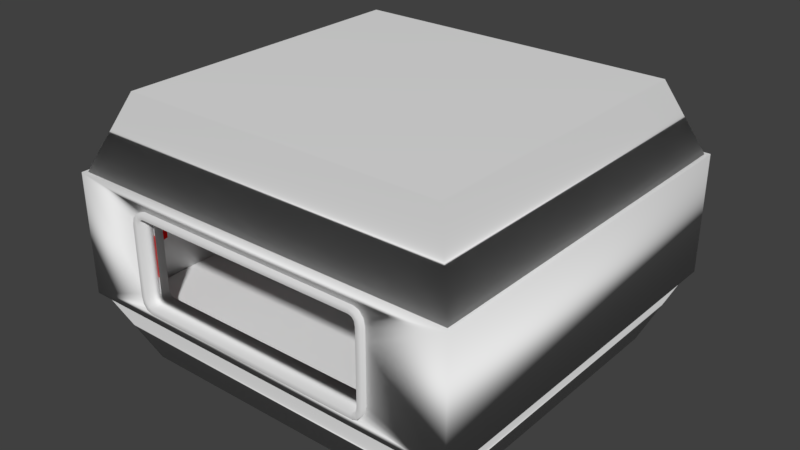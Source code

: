 # Source: DogRoomwestwindow.blend  (saved by Blender 2.78.0; exported with 4.5.12 LTS)
import bpy
from mathutils import Matrix  # noqa: F401  (used for matrix-valued properties, if any)

bpy.ops.wm.read_factory_settings(use_empty=True)
scene = bpy.context.scene
scene.name = 'Scene'

# ---- collections
col_collection_1 = bpy.data.collections.new('Collection 1'); scene.collection.children.link(col_collection_1)

# ---- materials (node trees are filled in below, after node groups)
mat_material = bpy.data.materials.new('Material')
mat_material.alpha_threshold = 0.0
mat_material.use_transparent_shadow = False
mat_material.roughness = 0.5
mat_material_001 = bpy.data.materials.new('Material.001')
mat_material_001.alpha_threshold = 0.0
mat_material_001.use_transparent_shadow = False
mat_material_001.diffuse_color = (0.8, 0.004875, 0.003781, 1.0)
mat_material_001.roughness = 0.5

# ---- material node trees

# ---- world
world_world = bpy.data.worlds.new('World'); scene.world = world_world
world_world.color = (0.05088, 0.05088, 0.05088)
world_world.use_sun_shadow = False
world_world.sun_shadow_jitter_overblur = 0.0
world_world.cycles.sampling_method = 'MANUAL'

# ---- meshes
me_cube_004 = bpy.data.meshes.new('Cube.004')
me_cube_004.from_pydata([(-0.8651, -0.8651, -28.9), (-1.038, -1.038, 1.0), (-0.8651, 0.8651, -28.9), (-1.038, 1.038, 1.0), (0.95, -0.8651, -28.9), (1.123, -1.038, 1.0), (0.95, 0.8651, -28.9), (1.123, 1.038, 1.0)], [], [(0, 1, 3, 2), (2, 3, 7, 6), (6, 7, 5, 4), (4, 5, 1, 0), (2, 6, 4, 0), (7, 3, 1, 5)])
me_cube_004.polygons.foreach_set('use_smooth', [True] * 6)
me_cube_004.use_remesh_preserve_volume = False
me_cube_004.use_remesh_preserve_attributes = False
me_cube_004.use_mirror_vertex_groups = False
me_cube_004.update()
me_cube_006 = bpy.data.meshes.new('Cube.006')
me_cube_006.from_pydata([(-1.0, -3.016, -0.8929), (-1.0, -3.178, -0.723), (-1.0, -3.104, -0.8681), (-1.0, -3.155, -0.8153), (-1.0, -3.178, 0.723), (-1.0, -3.016, 0.8929), (-1.0, -3.155, 0.8153), (-1.0, -3.104, 0.8681), (-1.0, 3.154, -0.723), (-1.0, 2.992, -0.8929), (-1.0, 3.131, -0.8153), (-1.0, 3.08, -0.8681), (-1.0, 2.992, 0.8929), (-1.0, 3.154, 0.723), (-1.0, 3.08, 0.8681), (-1.0, 3.131, 0.8153), (1.0, -3.178, -0.723), (1.0, -3.016, -0.8929), (1.0, -3.155, -0.8153), (1.0, -3.104, -0.8681), (1.0, -3.016, 0.8929), (1.0, -3.178, 0.723), (1.0, -3.104, 0.8681), (1.0, -3.155, 0.8153), (1.0, 2.992, -0.8929), (1.0, 3.154, -0.723), (1.0, 3.08, -0.8681), (1.0, 3.131, -0.8153), (1.0, 3.154, 0.723), (1.0, 2.992, 0.8929), (1.0, 3.131, 0.8153), (1.0, 3.08, 0.8681), (1.0, 3.155, -0.9613), (1.0, 3.011, -1.0), (-1.0, 3.011, -1.0), (-1.0, 3.155, -0.9613), (1.0, 3.261, -0.8555), (-1.0, 3.261, -0.8555), (1.0, 3.3, -0.711), (-1.0, 3.3, -0.711), (-1.0, 3.155, 0.9613), (-1.0, 3.011, 1.0), (1.0, 3.011, 1.0), (1.0, 3.155, 0.9613), (-1.0, 3.261, 0.8555), (1.0, 3.261, 0.8555), (-1.0, 3.3, 0.711), (1.0, 3.3, 0.711), (-1.0, -3.179, -0.9613), (-1.0, -3.035, -1.0), (1.0, -3.035, -1.0), (1.0, -3.179, -0.9613), (-1.0, -3.285, -0.8555), (1.0, -3.285, -0.8555), (-1.0, -3.324, -0.711), (1.0, -3.324, -0.711), (1.0, -3.179, 0.9613), (1.0, -3.035, 1.0), (-1.0, -3.035, 1.0), (-1.0, -3.179, 0.9613), (1.0, -3.285, 0.8555), (-1.0, -3.285, 0.8555), (1.0, -3.324, 0.711), (-1.0, -3.324, 0.711)], [], [(55, 62, 63, 54), (42, 41, 58, 57), (39, 46, 47, 38), (33, 34, 35, 32), (32, 35, 37, 36), (36, 37, 39, 38), (41, 42, 43, 40), (40, 43, 45, 44), (44, 45, 47, 46), (49, 50, 51, 48), (48, 51, 53, 52), (52, 53, 55, 54), (57, 58, 59, 56), (56, 59, 61, 60), (60, 61, 63, 62), (34, 33, 50, 49), (26, 24, 33, 32), (9, 11, 35, 34), (27, 26, 32, 36), (11, 10, 37, 35), (25, 27, 36, 38), (10, 8, 39, 37), (14, 12, 41, 40), (29, 31, 43, 42), (15, 14, 40, 44), (31, 30, 45, 43), (13, 15, 44, 46), (30, 28, 47, 45), (2, 0, 49, 48), (17, 19, 51, 50), (3, 2, 48, 52), (19, 18, 53, 51), (1, 3, 52, 54), (18, 16, 55, 53), (22, 20, 57, 56), (5, 7, 59, 58), (23, 22, 56, 60), (7, 6, 61, 59), (21, 23, 60, 62), (6, 4, 63, 61), (0, 9, 34, 49), (24, 17, 50, 33), (4, 1, 54, 63), (12, 5, 58, 41), (8, 13, 46, 39), (16, 21, 62, 55), (20, 29, 42, 57), (28, 25, 38, 47), (14, 31, 29, 12), (15, 30, 31, 14), (13, 28, 30, 15), (8, 25, 28, 13), (25, 8, 10, 27), (27, 10, 11, 26), (26, 11, 9, 24), (0, 17, 24, 9), (2, 19, 17, 0), (3, 18, 19, 2), (1, 16, 18, 3), (4, 21, 16, 1), (21, 4, 6, 23), (23, 6, 7, 22), (22, 7, 5, 20), (12, 29, 20, 5)])
me_cube_006.polygons.foreach_set('use_smooth', [True] * 64)
me_cube_006.use_remesh_preserve_volume = False
me_cube_006.use_remesh_preserve_attributes = False
me_cube_006.use_mirror_vertex_groups = False
me_cube_006.update()
me_cube_003 = bpy.data.meshes.new('Cube.003')
me_cube_003.from_pydata([(-1.08, -1.0, -1.0), (-1.08, -1.0, 1.0), (-1.08, 1.0, -1.0), (-1.08, 1.0, 1.0), (1.0, -1.0, -1.0), (1.0, -1.0, 1.0), (1.0, 1.0, -1.0), (1.0, 1.0, 1.0), (0.9435, 0.3541, -1.0), (-0.6701, -0.9435, 1.0), (-0.9435, -0.6701, 1.0), (-1.0, -1.0, 1.0), (-0.7546, -0.9301, 1.0), (-0.8308, -0.8913, 1.0), (-0.8913, -0.8308, 1.0), (-0.9301, -0.7546, 1.0), (-0.9435, -0.6701, -1.0), (-0.6701, -0.9435, -1.0), (-0.9301, -0.7546, -1.0), (-0.8913, -0.8308, -1.0), (-0.8308, -0.8913, -1.0), (-0.7546, -0.9301, -1.0), (0.9435, -0.6701, 1.0), (0.6701, -0.9435, 1.0), (0.9301, -0.7546, 1.0), (0.8913, -0.8308, 1.0), (0.8308, -0.8913, 1.0), (0.7546, -0.9301, 1.0), (0.6701, -0.9435, -1.0), (0.9435, -0.6701, -1.0), (0.7546, -0.9301, -1.0), (0.8308, -0.8913, -1.0), (0.8913, -0.8308, -1.0), (0.9301, -0.7546, -1.0), (-0.9435, 0.6701, 1.0), (-0.6701, 0.9435, 1.0), (-0.9301, 0.7546, 1.0), (-0.8913, 0.8308, 1.0), (-0.8308, 0.8913, 1.0), (-0.7546, 0.9301, 1.0), (-0.6701, 0.9435, -1.0), (-0.9435, 0.6701, -1.0), (-1.0, 1.0, -1.0), (-0.7546, 0.9301, -1.0), (-0.8308, 0.8913, -1.0), (-0.8913, 0.8308, -1.0), (-0.9301, 0.7546, -1.0), (0.6701, 0.9435, 1.0), (0.9435, 0.6701, 1.0), (1.0, 1.0, 1.0), (0.7546, 0.9301, 1.0), (0.8308, 0.8913, 1.0), (0.8913, 0.8308, 1.0), (0.9301, 0.7546, 1.0), (0.9435, 0.6701, -1.0), (0.6701, 0.9435, -1.0), (0.9301, 0.7546, -1.0), (0.8913, 0.8308, -1.0), (0.8308, 0.8913, -1.0), (0.7546, 0.9301, -1.0), (-1.08, 0.2546, 0.4386), (-0.9435, 0.2546, 0.4386), (-1.08, -0.2578, -0.9966), (-1.08, -0.2578, -0.2578), (-0.9435, -0.2578, -0.9966), (-0.9435, -0.2578, 0.3846), (-1.08, -0.2578, 0.4386), (-0.9435, -0.2578, 0.4386), (-1.08, 0.2546, -0.9966), (-0.9435, 0.2546, -0.9966), (-1.08, 0.2546, 0.2546), (-0.9435, -0.6701, -0.3333), (-0.9435, -0.6701, 0.3333), (-0.9301, -0.7546, 0.3333), (-0.9301, -0.7546, -0.3333), (-0.8913, -0.8308, 0.3333), (-0.8913, -0.8308, -0.3333), (-0.8308, -0.8913, 0.3333), (-0.8308, -0.8913, -0.3333), (-0.7546, -0.9301, 0.3333), (-0.7546, -0.9301, -0.3333), (-0.6701, -0.9435, 0.3333), (-0.6701, -0.9435, -0.3333), (0.9435, -0.6701, 0.3333), (0.9435, -0.6701, -0.3333), (0.9301, -0.7546, -0.3333), (0.9301, -0.7546, 0.3333), (0.8913, -0.8308, -0.3333), (0.8913, -0.8308, 0.3333), (0.8308, -0.8913, -0.3333), (0.8308, -0.8913, 0.3333), (0.7546, -0.9301, -0.3333), (0.7546, -0.9301, 0.3333), (0.6701, -0.9435, -0.3333), (0.6701, -0.9435, 0.3333), (-0.9435, 0.6701, 0.3333), (-0.9435, 0.6701, -0.3333), (-0.9301, 0.7546, -0.3333), (-0.9301, 0.7546, 0.3333), (-0.8913, 0.8308, -0.3333), (-0.8913, 0.8308, 0.3333), (-0.8308, 0.8913, -0.3333), (-0.8308, 0.8913, 0.3333), (-0.7546, 0.9301, -0.3333), (-0.7546, 0.9301, 0.3333), (-0.6701, 0.9435, -0.3333), (-0.6701, 0.9435, 0.3333), (0.6701, 0.9435, 0.3333), (0.6701, 0.9435, -0.3333), (0.7546, 0.9301, -0.3333), (0.7546, 0.9301, 0.3333), (0.8308, 0.8913, -0.3333), (0.8308, 0.8913, 0.3333), (0.8913, 0.8308, -0.3333), (0.8913, 0.8308, 0.3333), (0.9301, 0.7546, -0.3333), (0.9301, 0.7546, 0.3333), (0.9435, 0.6701, -0.3333), (0.9435, 0.6701, 0.3333), (0.6161, -1.0, 0.5732), (0.6161, -1.0, 0.3547), (0.6161, -0.9435, 0.3333), (0.6161, -0.9435, 0.5732), (0.6161, -1.0, -0.5644), (0.6161, -0.9435, -0.5644), (0.6161, -0.9435, -0.3333), (-0.7038, -1.0, 0.5732), (-0.7038, -0.9382, 0.5732), (-0.7038, -0.9382, 0.3333), (-0.7038, -1.0, -0.5644), (-0.7038, -0.9382, -0.3333), (-0.7038, -0.9382, -0.5644), (0.6084, -1.0, -0.68), (0.6084, -0.9435, -0.68), (-0.6961, -1.0, -0.68), (-0.6961, -0.9394, -0.68), (-0.6747, -0.9427, -0.574), (-0.6701, -0.9435, -0.6461), (0.5873, -1.0, -0.7646), (0.5873, -0.9435, -0.7646), (-0.675, -1.0, -0.7646), (-0.675, -0.9427, -0.7646), (0.5585, -1.0, -0.7956), (0.5585, -0.9435, -0.7956), (-0.6462, -1.0, -0.7956), (-0.6462, -0.9435, -0.7956), (-0.6701, -0.9435, -0.7698), (-0.6747, -0.9427, 0.5828), (-0.6701, -0.9435, 0.6549), (-0.6747, -0.9427, -0.3333), (-0.6747, -0.9427, 0.3333), (0.6146, -1.0, 0.5954), (0.6084, -1.0, 0.6888), (0.6084, -0.9435, 0.6888), (-0.6961, -1.0, 0.6888), (-0.6961, -0.9394, 0.6888), (0.5873, -1.0, 0.7734), (0.5873, -0.9435, 0.7734), (-0.675, -1.0, 0.7734), (-0.675, -0.9427, 0.7734), (0.5585, -1.0, 0.8044), (0.5585, -0.9435, 0.8044), (-0.6462, -1.0, 0.8044), (-0.6462, -0.9435, 0.8044), (-0.6701, -0.9435, 0.7786)], [], [(0, 1, 3, 70, 60, 66, 63), (2, 3, 7, 6), (4, 5, 120, 123, 132, 138, 142, 144, 140, 134, 129, 0), (42, 41, 16, 18, 19, 20, 21, 17, 28, 30, 31, 32, 33, 29, 8, 6, 4, 0, 2), (107, 47, 35, 106), (2, 6, 8, 54, 56, 57, 58, 59, 55, 40, 42), (41, 69, 64, 65, 10, 72, 71, 16), (7, 49, 48, 22, 24, 25, 26, 27, 23, 9, 11, 1, 5), (1, 11, 10, 34, 36, 37, 38, 39, 35, 47, 49, 7, 3), (9, 12, 11), (12, 13, 11), (13, 14, 11), (14, 15, 11), (15, 10, 11), (40, 43, 42), (43, 44, 42), (44, 45, 42), (45, 46, 42), (46, 41, 42), (47, 50, 49), (50, 51, 49), (51, 52, 49), (52, 53, 49), (53, 48, 49), (96, 41, 46, 97), (97, 46, 45, 99), (99, 45, 44, 101), (101, 44, 43, 103), (103, 43, 40, 105), (72, 10, 15, 73), (73, 15, 14, 75), (75, 14, 13, 77), (77, 13, 12, 79), (79, 12, 9, 164, 159, 155, 127, 128), (108, 55, 59, 109), (109, 59, 58, 111), (111, 58, 57, 113), (113, 57, 56, 115), (115, 56, 54, 117), (84, 29, 33, 85), (85, 33, 32, 87), (87, 32, 31, 89), (89, 31, 30, 91), (91, 30, 28, 93), (68, 69, 61, 60, 70), (62, 68, 70, 3, 2, 0, 63), (62, 64, 69, 68), (64, 62, 63, 66, 67, 65), (67, 66, 60, 61), (10, 65, 67, 61, 69, 41, 96, 95, 34), (84, 117, 54, 29), (118, 83, 22, 48), (118, 117, 84, 83), (6, 7, 5, 4), (17, 146, 145, 143, 139, 133, 124, 125, 93, 28), (27, 92, 94, 23), (92, 91, 93, 94), (26, 90, 92, 27), (90, 89, 91, 92), (25, 88, 90, 26), (88, 87, 89, 90), (24, 86, 88, 25), (86, 85, 87, 88), (22, 83, 86, 24), (83, 84, 85, 86), (21, 80, 130, 131, 135, 141, 146, 17), (80, 79, 128, 130), (20, 78, 80, 21), (78, 77, 79, 80), (19, 76, 78, 20), (76, 75, 77, 78), (18, 74, 76, 19), (74, 73, 75, 76), (16, 71, 74, 18), (71, 72, 73, 74), (53, 116, 118, 48), (116, 115, 117, 118), (52, 114, 116, 53), (114, 113, 115, 116), (51, 112, 114, 52), (112, 111, 113, 114), (50, 110, 112, 51), (110, 109, 111, 112), (47, 107, 110, 50), (107, 108, 109, 110), (39, 104, 106, 35), (104, 103, 105, 106), (38, 102, 104, 39), (102, 101, 103, 104), (37, 100, 102, 38), (100, 99, 101, 102), (36, 98, 100, 37), (98, 97, 99, 100), (34, 95, 98, 36), (95, 96, 97, 98), (55, 108, 105, 40), (108, 107, 106, 105), (126, 127, 155, 154), (123, 124, 133, 132), (132, 133, 139, 138), (158, 159, 164, 163, 162), (154, 155, 159, 158), (137, 136, 149, 82), (135, 134, 140, 141), (142, 143, 145, 144), (141, 140, 144, 145, 146), (125, 121, 94, 93), (121, 122, 153, 157, 161, 163, 164, 9, 23, 94), (129, 131, 130, 128, 127, 126), (157, 156, 160, 161), (150, 147, 148, 81), (153, 152, 156, 157), (124, 123, 120, 119, 122, 121, 125), (131, 129, 134, 135), (138, 139, 143, 142), (161, 160, 162, 163), (122, 119, 151, 152, 153), (0, 129, 126, 154, 158, 162, 160, 156, 152, 151, 119, 120, 5, 1), (149, 150, 81, 82)])
me_cube_003.polygons.foreach_set('use_smooth', [True] * 119)
me_cube_003.polygons.foreach_set('material_index', [0, 0, 0, 0, 0, 0, 0, 0, 0, 0, 0, 0, 0, 0, 0, 0, 0, 0, 0, 0, 0, 0, 0, 0, 0, 0, 0, 0, 0, 0, 0, 0, 0, 0, 0, 0, 0, 0, 0, 0, 0, 0, 0, 0, 0, 0, 0, 0, 0, 0, 0, 0, 1, 0, 0, 0, 1, 0, 1, 0, 1, 0, 1, 0, 1, 0, 1, 0, 1, 0, 1, 0, 1, 0, 1, 0, 1, 0, 1, 0, 1, 0, 1, 0, 1, 0, 1, 0, 1, 0, 1, 0, 1, 0, 1, 0, 1, 0, 0, 0, 0, 0, 0, 0, 0, 0, 1, 0, 0, 0, 0, 0, 0, 0, 0, 0, 0, 0, 1])
me_cube_003.materials.append(mat_material)
me_cube_003.materials.append(mat_material_001)
me_cube_003.use_remesh_preserve_volume = False
me_cube_003.use_remesh_preserve_attributes = False
me_cube_003.use_mirror_vertex_groups = False
me_cube_003.update()
me_cube_005 = bpy.data.meshes.new('Cube.005')
me_cube_005.from_pydata([(-0.9448, -0.8651, -28.9), (-1.118, -1.038, 1.0), (-0.9448, 0.8651, -28.9), (-1.118, 1.038, 1.0), (0.8651, -0.8651, -28.9), (1.038, -1.038, 1.0), (0.8651, 0.8651, -28.9), (1.038, 1.038, 1.0)], [], [(0, 1, 3, 2), (2, 3, 7, 6), (6, 7, 5, 4), (4, 5, 1, 0), (2, 6, 4, 0), (7, 3, 1, 5)])
me_cube_005.polygons.foreach_set('use_smooth', [True] * 6)
me_cube_005.use_remesh_preserve_volume = False
me_cube_005.use_remesh_preserve_attributes = False
me_cube_005.use_mirror_vertex_groups = False
me_cube_005.update()

# ---- objects
ob_cube_000 = bpy.data.objects.new('Cube.000', me_cube_004)
ob_cube = bpy.data.objects.new('Cube', me_cube_006)
ob_cube_003 = bpy.data.objects.new('Cube.003', me_cube_003)
ob_cube_001 = bpy.data.objects.new('Cube.001', me_cube_005)

# ---- transforms, parenting, visibility, modifiers, constraints
ob_cube_000.location = (0.0, 0.0, 5.091)
ob_cube_000.rotation_euler = (-2.384e-07, 3.142, -1.8e-14)
ob_cube_000.scale = (7.5, 7.5, 0.1)
ob_cube_000.lineart.crease_threshold = 0.0
ob_cube.location = (-0.3674, -7.63, 2.502)
ob_cube.rotation_euler = (0.0, -0.0, 1.571)
ob_cube.scale = (0.5183, 1.584, 2.0)
ob_cube.lineart.crease_threshold = 0.0
ob_cube_003.location = (0.0, 0.0, 2.491)
ob_cube_003.scale = (7.949, 7.949, 2.5)
ob_cube_003.lineart.crease_threshold = 0.0
ob_cube_001.location = (0.0, 0.0, -0.1094)
ob_cube_001.rotation_euler = (3.03e-08, 6.283, -4.286e-14)
ob_cube_001.scale = (7.5, 7.5, 0.1)
ob_cube_001.lineart.crease_threshold = 0.0

# ---- collection membership
col_collection_1.objects.link(ob_cube_000)
col_collection_1.objects.link(ob_cube)
col_collection_1.objects.link(ob_cube_003)
col_collection_1.objects.link(ob_cube_001)

# ---- scene / render settings (as saved in the file)
scene.frame_start = 1; scene.frame_end = 250; scene.frame_set(1)
scene.render.engine = 'BLENDER_EEVEE_NEXT'
scene.render.resolution_percentage = 50
scene.render.dither_intensity = 0.0
scene.cycles.use_denoising = False
scene.cycles.samples = 128
scene.cycles.sampling_pattern = 'TABULATED_SOBOL'
scene.cycles.light_sampling_threshold = 0.0
scene.cycles.use_adaptive_sampling = False
scene.cycles.use_light_tree = False
scene.cycles.blur_glossy = 0.0
scene.cycles.sample_clamp_indirect = 0.0
scene.view_settings.view_transform = 'Standard'
bpy.context.view_layer.update()

# ---- added for rendering (the .blend has no active camera and no usable light): camera, sun
cam_auto = bpy.data.cameras.new('AutoCamera')
cam_auto.lens = 50.0
cam_auto.sensor_width = 36.0
cam_auto.clip_end = 1000.0
ob_auto_camera = bpy.data.objects.new('AutoCamera', cam_auto)
scene.collection.objects.link(ob_auto_camera)
ob_auto_camera.location = (23.3271, -28.4741, 21.407)
ob_auto_camera.rotation_euler = (1.09748, -7.21219e-08, 0.694738)
scene.camera = ob_auto_camera
light_auto_sun = bpy.data.lights.new('AutoSun', 'SUN')
light_auto_sun.energy = 3.0
light_auto_sun.angle = 0.0523599
ob_auto_sun = bpy.data.objects.new('AutoSun', light_auto_sun)
scene.collection.objects.link(ob_auto_sun)
ob_auto_sun.rotation_euler = (0.872665, 0.174533, 0.523599)
bpy.context.view_layer.update()
